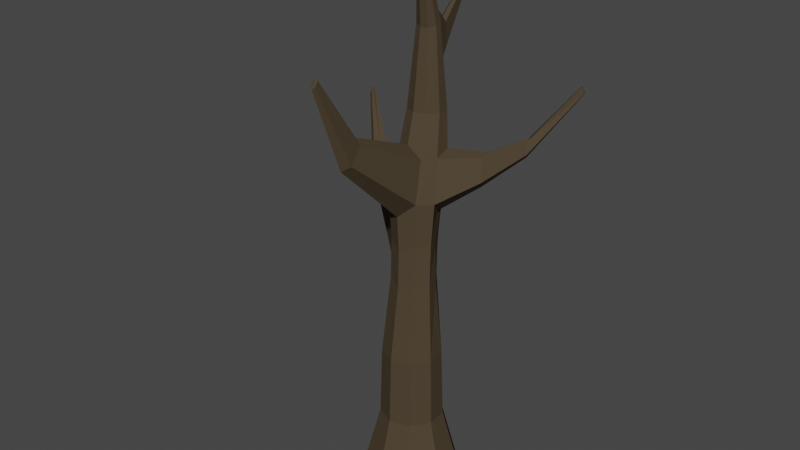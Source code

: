 # Source: Tree.blend  (saved by Blender 2.80.75; exported with 4.5.12 LTS)
import bpy
from mathutils import Matrix  # noqa: F401  (used for matrix-valued properties, if any)

bpy.ops.wm.read_factory_settings(use_empty=True)
scene = bpy.context.scene
scene.name = 'Scene'

# ---- collections
col_collection = bpy.data.collections.new('Collection'); scene.collection.children.link(col_collection)

# ---- materials (node trees are filled in below, after node groups)
mat_material_001 = bpy.data.materials.new('Material.001')
mat_material_001.use_transparent_shadow = False

# ---- material node trees
mat_material_001.use_nodes = True; mat_material_001.node_tree.nodes.clear()
_N = mat_material_001.node_tree.nodes; _L = mat_material_001.node_tree.links
n0 = _N.new('ShaderNodeOutputMaterial'); n0.name = 'Material Output'; n0.location = (300, 300)
n1 = _N.new('ShaderNodeBsdfPrincipled'); n1.name = 'Principled BSDF'; n1.location = (10, 300)
n1.distribution = 'GGX'
n1.subsurface_method = 'BURLEY'
n1.inputs[0].default_value = (0.07297, 0.05503, 0.03406, 1.0)
n1.inputs[2].default_value = 0.5926
n1.inputs[3].default_value = 1.45
n1.inputs[13].default_value = 0.0
n1.inputs[27].default_value = (0.0, 0.0, 0.0, 1.0)
n1.inputs[28].default_value = 1.0
_L.new(n1.outputs[0], n0.inputs[0])
n0.is_active_output = True

# ---- world
world_world = bpy.data.worlds.new('World'); scene.world = world_world
world_world.use_nodes = True; world_world.node_tree.nodes.clear()
_N = world_world.node_tree.nodes; _L = world_world.node_tree.links
n0 = _N.new('ShaderNodeOutputWorld'); n0.name = 'World Output'; n0.location = (300, 300)
n1 = _N.new('ShaderNodeBackground'); n1.name = 'Background'; n1.location = (10, 300)
n1.inputs[0].default_value = (0.05088, 0.05088, 0.05088, 1.0)
_L.new(n1.outputs[0], n0.inputs[0])
n0.is_active_output = True
world_world.color = (0.05088, 0.05088, 0.05088)
world_world.use_sun_shadow = False
world_world.sun_shadow_jitter_overblur = 0.0

# ---- meshes
me_cylinder = bpy.data.meshes.new('Cylinder')
me_cylinder.from_pydata([(-0.4383, 2.732, 8.397), (0.9716, 2.618, 8.421), (-0.7624, 3.916, -0.9967), (-0.3257, 2.313, 3.452), (1.977, 3.689, -0.9967), (1.293, 2.189, 3.456), (3.929, 1.755, -0.9967), (2.396, 1.031, 3.443), (4.182, -0.9818, -0.9967), (2.589, -0.5557, 3.457), (2.616, -3.241, -0.9967), (1.657, -1.886, 3.453), (-0.0353, -3.964, -0.9967), (0.1022, -2.3, 3.449), (-2.532, -2.815, -0.9967), (-1.363, -1.636, 3.453), (-3.705, -0.3295, -0.9967), (-2.053, -0.1752, 3.453), (-3.006, 2.329, -0.9967), (-1.633, 1.378, 3.451), (1.467, 1.341, 8.134), (2.112, 0.2134, 8.575), (1.308, -0.9407, 8.633), (-0.0724, -1.329, 8.143), (-1.368, -0.7299, 8.576), (-1.971, 0.5435, 8.496), (-1.614, 1.918, 8.426), (-0.542, 3.108, 14.01), (-1.031, 2.794, 13.72), (-1.192, 2.275, 13.63), (-0.9579, 1.801, 13.53), (-0.4337, 1.591, 13.46), (0.1358, 1.746, 13.46), (0.4803, 2.194, 13.53), (0.4407, 2.721, 13.63), (0.03866, 3.086, 13.72), (0.03426, 0.9978, 16.18), (-0.06834, 0.9192, 16.16), (-0.1074, 0.8072, 16.15), (-0.05551, 0.7026, 16.12), (0.06012, 0.6566, 16.11), (0.1854, 0.6908, 16.11), (0.2616, 0.7892, 16.12), (0.2532, 0.9056, 16.15), (0.1626, 0.9822, 16.16), (-0.696, 3.672, 11.09), (0.2969, 3.611, 11.09), (1.013, 2.939, 11.08), (1.084, 1.97, 11.06), (0.5084, 1.17, 11.06), (-0.4606, 0.9012, 11.06), (-1.526, 3.117, 11.09), (-1.368, 1.3, 11.06), (-1.786, 2.172, 11.08), (0.6441, 3.119, 9.755), (1.608, 1.095, 9.822), (-0.2676, 0.08777, 10.2), (-1.881, 1.359, 9.786), (-0.5691, 3.207, 9.743), (1.494, 2.437, 9.984), (0.9016, 0.1107, 9.842), (-1.565, 2.514, 9.755), (-1.366, 0.2823, 9.82), (-1.132, -6.232, 10.39), (-0.5193, -6.693, 10.25), (0.1318, -6.3, 10.42), (-0.6096, -5.104, 11.04), (-0.0447, -5.263, 10.88), (-1.136, -5.198, 10.86), (-0.8618, -8.86, 12.87), (-0.6676, -9.008, 12.83), (-0.4607, -8.881, 12.88), (-0.6965, -8.503, 13.07), (-0.5202, -8.555, 13.03), (-0.8623, -8.535, 13.02), (4.603, 2.291, 9.253), (4.229, 2.897, 9.006), (3.979, 3.606, 9.169), (3.792, 3.877, 9.898), (4.32, 2.77, 9.934), (4.263, 3.507, 10.02), (6.056, 5.777, 9.813), (5.847, 6.115, 9.675), (5.708, 6.511, 9.767), (5.603, 6.662, 10.17), (5.898, 6.044, 10.19), (5.866, 6.456, 10.24), (8.774, 8.585, 11.62), (8.7, 8.779, 11.59), (8.568, 8.862, 11.64), (8.421, 8.716, 11.79), (8.602, 8.49, 11.77), (8.52, 8.607, 11.82), (-0.6234, 3.406, 12.1), (0.7241, 2.828, 12.35), (0.3215, 1.458, 12.26), (-1.274, 2.949, 12.4), (-1.162, 1.55, 12.3), (0.1689, 3.343, 12.4), (0.7841, 2.082, 12.3), (-0.4469, 1.248, 12.26), (-1.49, 2.224, 12.35), (-0.5435, 4.255, 13.52), (-0.7769, 4.102, 13.38), (-0.2644, 4.242, 13.38), (-0.5807, 4.392, 12.6), (-0.8954, 4.178, 12.74), (-0.2014, 4.368, 12.74), (-1.086, 7.33, 14.27), (-1.17, 7.279, 14.22), (-0.9886, 7.328, 14.22), (-1.1, 7.382, 13.94), (-1.21, 7.304, 13.99), (-0.9665, 7.37, 13.99), (1.747, 1.003, 5.839), (1.037, 1.97, 5.937), (1.327, -1.157, 6.007), (2.033, -0.1353, 5.988), (-1.008, -0.9667, 5.989), (0.1238, -1.489, 5.843), (-1.536, 0.1543, 5.962), (-0.2012, 2.075, 5.928), (-2.0, 1.907, 5.39), (0.968, 2.177, 7.181), (1.969, 0.06275, 7.269), (0.04179, -1.295, 7.018), (-1.633, 0.3507, 7.223), (-1.793, 1.905, 7.62), (1.532, 1.126, 7.008), (1.252, -0.9658, 7.3), (-1.097, -0.7769, 7.269), (-0.2846, 2.279, 7.165), (-7.823, 6.825, 8.171), (-7.836, 6.864, 7.687), (-8.425, 6.444, 7.48), (-8.593, 5.757, 7.72), (-8.501, 5.84, 8.208), (-8.339, 6.451, 8.362), (-10.25, 8.028, 10.09), (-10.35, 8.048, 9.928), (-10.49, 7.84, 9.863), (-10.4, 7.602, 9.917), (-10.29, 7.629, 10.09), (-10.31, 7.838, 10.14), (-0.3669, 2.466, 1.228), (1.352, 2.327, 1.229), (2.558, 1.108, 1.224), (2.734, -0.5983, 1.229), (1.748, -2.015, 1.228), (0.08881, -2.463, 1.227), (-1.474, -1.748, 1.228), (-2.209, -0.1908, 1.228), (-1.768, 1.471, 1.227)], [], [(94, 98, 35, 34), (125, 129, 22, 23), (144, 3, 5, 145), (95, 99, 33, 32), (126, 130, 24, 25), (145, 5, 7, 146), (101, 97, 30, 29), (123, 131, 0, 1), (146, 7, 9, 147), (98, 93, 105, 107), (128, 123, 1, 20), (147, 9, 11, 148), (100, 95, 32, 31), (129, 124, 21, 22), (148, 11, 13, 149), (99, 94, 34, 33), (130, 125, 23, 24), (149, 13, 15, 150), (29, 30, 39, 38), (127, 126, 25, 26), (150, 15, 17, 151), (131, 127, 26, 0), (96, 28, 103, 106), (151, 17, 19, 152), (96, 101, 29, 28), (124, 128, 20, 21), (152, 19, 3, 144), (2, 4, 6, 8, 10, 12, 14, 16, 18), (97, 100, 31, 30), (44, 36, 37, 38, 39, 40, 41, 42, 43), (33, 34, 43, 42), (30, 31, 40, 39), (27, 28, 37, 36), (34, 35, 44, 43), (31, 32, 41, 40), (28, 29, 38, 37), (35, 27, 36, 44), (32, 33, 42, 41), (62, 56, 50, 52), (61, 57, 53, 51), (54, 58, 45, 46), (55, 59, 47, 48), (56, 60, 49, 50), (58, 61, 51, 45), (57, 62, 52, 53), (60, 55, 48, 49), (59, 54, 46, 47), (21, 20, 76, 75), (22, 21, 55, 60), (25, 24, 62, 57), (0, 26, 61, 58), (56, 62, 68, 66), (59, 55, 79, 80), (1, 0, 58, 54), (26, 25, 57, 61), (62, 24, 63, 68), (67, 66, 72, 73), (63, 64, 70, 69), (22, 60, 67, 65), (24, 23, 64, 63), (60, 56, 66, 67), (23, 22, 65, 64), (70, 71, 73, 72), (69, 70, 72, 74), (65, 67, 73, 71), (64, 65, 71, 70), (66, 68, 74, 72), (68, 63, 69, 74), (79, 75, 81, 85), (78, 80, 86, 84), (20, 1, 77, 76), (55, 21, 75, 79), (1, 54, 78, 77), (54, 59, 80, 78), (83, 84, 90, 89), (86, 85, 91, 92), (76, 77, 83, 82), (80, 79, 85, 86), (77, 78, 84, 83), (75, 76, 82, 81), (88, 89, 90, 92), (87, 88, 92, 91), (81, 82, 88, 87), (84, 86, 92, 90), (85, 81, 87, 91), (82, 83, 89, 88), (52, 50, 100, 97), (51, 53, 101, 96), (46, 45, 93, 98), (48, 47, 94, 99), (50, 49, 95, 100), (45, 51, 96, 93), (53, 52, 97, 101), (49, 48, 99, 95), (47, 46, 98, 94), (104, 107, 113, 110), (105, 106, 112, 111), (28, 27, 102, 103), (35, 98, 107, 104), (93, 96, 106, 105), (27, 35, 104, 102), (111, 112, 109, 108), (113, 111, 108, 110), (103, 102, 108, 109), (107, 105, 111, 113), (106, 103, 109, 112), (102, 104, 110, 108), (9, 7, 114, 117), (3, 19, 122, 121), (19, 17, 120, 122), (15, 13, 119, 118), (11, 9, 117, 116), (7, 5, 115, 114), (5, 3, 121, 115), (17, 15, 118, 120), (13, 11, 116, 119), (117, 114, 128, 124), (122, 120, 135, 134), (127, 131, 132, 137), (118, 119, 125, 130), (116, 117, 124, 129), (114, 115, 123, 128), (115, 121, 131, 123), (120, 118, 130, 126), (119, 116, 129, 125), (135, 136, 142, 141), (137, 132, 138, 143), (126, 127, 137, 136), (131, 121, 133, 132), (121, 122, 134, 133), (120, 126, 136, 135), (139, 140, 143, 138), (140, 141, 142, 143), (133, 134, 140, 139), (136, 137, 143, 142), (134, 135, 141, 140), (132, 133, 139, 138), (18, 152, 144, 2), (16, 151, 152, 18), (14, 150, 151, 16), (12, 149, 150, 14), (10, 148, 149, 12), (8, 147, 148, 10), (6, 146, 147, 8), (4, 145, 146, 6), (2, 144, 145, 4)])
_uv = me_cylinder.uv_layers.new(name='UVMap')
_uv.uv.foreach_set('vector', [0.7778, 1.0, 0.8889, 1.0, 0.8889, 1.0, 0.7778, 1.0, 0.4444, 1.0, 0.5556, 1.0, 0.5556, 1.0, 0.4444, 1.0, 1.0, 0.75, 1.0, 1.0, 0.8889, 1.0, 0.8889, 0.75, 0.5556, 1.0, 0.6667, 1.0, 0.6667, 1.0, 0.5556, 1.0, 0.2222, 1.0, 0.3333, 1.0, 0.3333, 1.0, 0.2222, 1.0, 0.8889, 0.75, 0.8889, 1.0, 0.7778, 1.0, 0.7778, 0.75, 0.2222, 1.0, 0.3333, 1.0, 0.3333, 1.0, 0.2222, 1.0, 0.8889, 1.0, 1.0, 1.0, 1.0, 1.0, 0.8889, 1.0, 0.7778, 0.75, 0.7778, 1.0, 0.6667, 1.0, 0.6667, 0.75, 0.8889, 1.0, 1.0, 1.0, 1.0, 1.0, 0.8889, 1.0, 0.7778, 1.0, 0.8889, 1.0, 0.8889, 1.0, 0.7778, 1.0, 0.6667, 0.75, 0.6667, 1.0, 0.5556, 1.0, 0.5556, 0.75, 0.4444, 1.0, 0.5556, 1.0, 0.5556, 1.0, 0.4444, 1.0, 0.5556, 1.0, 0.6667, 1.0, 0.6667, 1.0, 0.5556, 1.0, 0.5556, 0.75, 0.5556, 1.0, 0.4444, 1.0, 0.4444, 0.75, 0.6667, 1.0, 0.7778, 1.0, 0.7778, 1.0, 0.6667, 1.0, 0.3333, 1.0, 0.4444, 1.0, 0.4444, 1.0, 0.3333, 1.0, 0.4444, 0.75, 0.4444, 1.0, 0.3333, 1.0, 0.3333, 0.75, 0.2222, 1.0, 0.3333, 1.0, 0.3333, 1.0, 0.2222, 1.0, 0.1111, 1.0, 0.2222, 1.0, 0.2222, 1.0, 0.1111, 1.0, 0.3333, 0.75, 0.3333, 1.0, 0.2222, 1.0, 0.2222, 0.75, 4.47e-08, 1.0, 0.1111, 1.0, 0.1111, 1.0, 4.47e-08, 1.0, 0.1111, 1.0, 0.1111, 1.0, 0.1111, 1.0, 0.1111, 1.0, 0.2222, 0.75, 0.2222, 1.0, 0.1111, 1.0, 0.1111, 0.75, 0.1111, 1.0, 0.2222, 1.0, 0.2222, 1.0, 0.1111, 1.0, 0.6667, 1.0, 0.7778, 1.0, 0.7778, 1.0, 0.6667, 1.0, 0.1111, 0.75, 0.1111, 1.0, 4.47e-08, 1.0, 4.47e-08, 0.75, 0.75, 0.49, 0.9043, 0.4339, 0.9864, 0.2917, 0.9578, 0.13, 0.8321, 0.02447, 0.6679, 0.02447, 0.5422, 0.13, 0.5136, 0.2917, 0.5957, 0.4339, 0.3333, 1.0, 0.4444, 1.0, 0.4444, 1.0, 0.3333, 1.0, 0.4043, 0.4339, 0.25, 0.49, 0.09573, 0.4339, 0.01365, 0.2917, 0.04215, 0.13, 0.1679, 0.02447, 0.3321, 0.02447, 0.4578, 0.13, 0.4864, 0.2917, 0.6667, 1.0, 0.7778, 1.0, 0.7778, 1.0, 0.6667, 1.0, 0.3333, 1.0, 0.4444, 1.0, 0.4444, 1.0, 0.3333, 1.0, 4.47e-08, 1.0, 0.1111, 1.0, 0.1111, 1.0, 4.47e-08, 1.0, 0.7778, 1.0, 0.8889, 1.0, 0.8889, 1.0, 0.7778, 1.0, 0.4444, 1.0, 0.5556, 1.0, 0.5556, 1.0, 0.4444, 1.0, 0.1111, 1.0, 0.2222, 1.0, 0.2222, 1.0, 0.1111, 1.0, 0.8889, 1.0, 1.0, 1.0, 1.0, 1.0, 0.8889, 1.0, 0.5556, 1.0, 0.6667, 1.0, 0.6667, 1.0, 0.5556, 1.0, 0.3333, 1.0, 0.4444, 1.0, 0.4444, 1.0, 0.3333, 1.0, 0.1111, 1.0, 0.2222, 1.0, 0.2222, 1.0, 0.1111, 1.0, 0.8889, 1.0, 1.0, 1.0, 1.0, 1.0, 0.8889, 1.0, 0.6667, 1.0, 0.7778, 1.0, 0.7778, 1.0, 0.6667, 1.0, 0.4444, 1.0, 0.5556, 1.0, 0.5556, 1.0, 0.4444, 1.0, 4.47e-08, 1.0, 0.1111, 1.0, 0.1111, 1.0, 4.47e-08, 1.0, 0.2222, 1.0, 0.3333, 1.0, 0.3333, 1.0, 0.2222, 1.0, 0.5556, 1.0, 0.6667, 1.0, 0.6667, 1.0, 0.5556, 1.0, 0.7778, 1.0, 0.8889, 1.0, 0.8889, 1.0, 0.7778, 1.0, 0.6667, 1.0, 0.7778, 1.0, 0.7778, 1.0, 0.6667, 1.0, 0.5556, 1.0, 0.6667, 1.0, 0.6667, 1.0, 0.5556, 1.0, 0.2222, 1.0, 0.3333, 1.0, 0.3333, 1.0, 0.2222, 1.0, 4.47e-08, 1.0, 0.1111, 1.0, 0.1111, 1.0, 4.47e-08, 1.0, 0.4444, 1.0, 0.3333, 1.0, 0.3333, 1.0, 0.4444, 1.0, 0.7778, 1.0, 0.6667, 1.0, 0.6667, 1.0, 0.7778, 1.0, 0.8889, 1.0, 1.0, 1.0, 1.0, 1.0, 0.8889, 1.0, 0.1111, 1.0, 0.2222, 1.0, 0.2222, 1.0, 0.1111, 1.0, 0.3333, 1.0, 0.3333, 1.0, 0.3333, 1.0, 0.3333, 1.0, 0.5556, 1.0, 0.4444, 1.0, 0.4444, 1.0, 0.5556, 1.0, 0.3333, 1.0, 0.4444, 1.0, 0.4444, 1.0, 0.3333, 1.0, 0.5556, 1.0, 0.5556, 1.0, 0.5556, 1.0, 0.5556, 1.0, 0.3333, 1.0, 0.4444, 1.0, 0.4444, 1.0, 0.3333, 1.0, 0.5556, 1.0, 0.4444, 1.0, 0.4444, 1.0, 0.5556, 1.0, 0.4444, 1.0, 0.5556, 1.0, 0.5556, 1.0, 0.4444, 1.0, 0.4444, 1.0, 0.5556, 1.0, 0.5556, 1.0, 0.4444, 1.0, 0.3333, 1.0, 0.4444, 1.0, 0.4444, 1.0, 0.3333, 1.0, 0.5556, 1.0, 0.5556, 1.0, 0.5556, 1.0, 0.5556, 1.0, 0.4444, 1.0, 0.5556, 1.0, 0.5556, 1.0, 0.4444, 1.0, 0.4444, 1.0, 0.3333, 1.0, 0.3333, 1.0, 0.4444, 1.0, 0.3333, 1.0, 0.3333, 1.0, 0.3333, 1.0, 0.3333, 1.0, 0.6667, 1.0, 0.6667, 1.0, 0.6667, 1.0, 0.6667, 1.0, 0.8889, 1.0, 0.7778, 1.0, 0.7778, 1.0, 0.8889, 1.0, 0.7778, 1.0, 0.8889, 1.0, 0.8889, 1.0, 0.7778, 1.0, 0.6667, 1.0, 0.6667, 1.0, 0.6667, 1.0, 0.6667, 1.0, 0.8889, 1.0, 0.8889, 1.0, 0.8889, 1.0, 0.8889, 1.0, 0.8889, 1.0, 0.7778, 1.0, 0.7778, 1.0, 0.8889, 1.0, 0.8889, 1.0, 0.8889, 1.0, 0.8889, 1.0, 0.8889, 1.0, 0.7778, 1.0, 0.6667, 1.0, 0.6667, 1.0, 0.7778, 1.0, 0.7778, 1.0, 0.8889, 1.0, 0.8889, 1.0, 0.7778, 1.0, 0.7778, 1.0, 0.6667, 1.0, 0.6667, 1.0, 0.7778, 1.0, 0.8889, 1.0, 0.8889, 1.0, 0.8889, 1.0, 0.8889, 1.0, 0.6667, 1.0, 0.7778, 1.0, 0.7778, 1.0, 0.6667, 1.0, 0.7778, 1.0, 0.8889, 1.0, 0.8889, 1.0, 0.7778, 1.0, 0.6667, 1.0, 0.7778, 1.0, 0.7778, 1.0, 0.6667, 1.0, 0.6667, 1.0, 0.7778, 1.0, 0.7778, 1.0, 0.6667, 1.0, 0.8889, 1.0, 0.7778, 1.0, 0.7778, 1.0, 0.8889, 1.0, 0.6667, 1.0, 0.6667, 1.0, 0.6667, 1.0, 0.6667, 1.0, 0.7778, 1.0, 0.8889, 1.0, 0.8889, 1.0, 0.7778, 1.0, 0.3333, 1.0, 0.4444, 1.0, 0.4444, 1.0, 0.3333, 1.0, 0.1111, 1.0, 0.2222, 1.0, 0.2222, 1.0, 0.1111, 1.0, 0.8889, 1.0, 1.0, 1.0, 1.0, 1.0, 0.8889, 1.0, 0.6667, 1.0, 0.7778, 1.0, 0.7778, 1.0, 0.6667, 1.0, 0.4444, 1.0, 0.5556, 1.0, 0.5556, 1.0, 0.4444, 1.0, 4.47e-08, 1.0, 0.1111, 1.0, 0.1111, 1.0, 4.47e-08, 1.0, 0.2222, 1.0, 0.3333, 1.0, 0.3333, 1.0, 0.2222, 1.0, 0.5556, 1.0, 0.6667, 1.0, 0.6667, 1.0, 0.5556, 1.0, 0.7778, 1.0, 0.8889, 1.0, 0.8889, 1.0, 0.7778, 1.0, 0.8889, 1.0, 0.8889, 1.0, 0.8889, 1.0, 0.8889, 1.0, 4.47e-08, 1.0, 0.1111, 1.0, 0.1111, 1.0, 4.47e-08, 1.0, 0.1111, 1.0, 4.47e-08, 1.0, 4.47e-08, 1.0, 0.1111, 1.0, 0.8889, 1.0, 0.8889, 1.0, 0.8889, 1.0, 0.8889, 1.0, 4.47e-08, 1.0, 0.1111, 1.0, 0.1111, 1.0, 4.47e-08, 1.0, 1.0, 1.0, 0.8889, 1.0, 0.8889, 1.0, 1.0, 1.0, 4.47e-08, 1.0, 0.1111, 1.0, 0.1111, 1.0, 4.47e-08, 1.0, 0.8889, 1.0, 1.0, 1.0, 1.0, 1.0, 0.8889, 1.0, 0.1111, 1.0, 4.47e-08, 1.0, 4.47e-08, 1.0, 0.1111, 1.0, 0.8889, 1.0, 1.0, 1.0, 1.0, 1.0, 0.8889, 1.0, 0.1111, 1.0, 0.1111, 1.0, 0.1111, 1.0, 0.1111, 1.0, 1.0, 1.0, 0.8889, 1.0, 0.8889, 1.0, 1.0, 1.0, 0.6667, 1.0, 0.7778, 1.0, 0.7778, 1.0, 0.6667, 1.0, 4.47e-08, 1.0, 0.1111, 1.0, 0.1111, 1.0, 4.47e-08, 1.0, 0.1111, 1.0, 0.2222, 1.0, 0.2222, 1.0, 0.1111, 1.0, 0.3333, 1.0, 0.4444, 1.0, 0.4444, 1.0, 0.3333, 1.0, 0.5556, 1.0, 0.6667, 1.0, 0.6667, 1.0, 0.5556, 1.0, 0.7778, 1.0, 0.8889, 1.0, 0.8889, 1.0, 0.7778, 1.0, 0.8889, 1.0, 1.0, 1.0, 1.0, 1.0, 0.8889, 1.0, 0.2222, 1.0, 0.3333, 1.0, 0.3333, 1.0, 0.2222, 1.0, 0.4444, 1.0, 0.5556, 1.0, 0.5556, 1.0, 0.4444, 1.0, 0.6667, 1.0, 0.7778, 1.0, 0.7778, 1.0, 0.6667, 1.0, 0.1111, 1.0, 0.2222, 1.0, 0.2222, 1.0, 0.1111, 1.0, 0.1111, 1.0, 4.47e-08, 1.0, 4.47e-08, 1.0, 0.1111, 1.0, 0.3333, 1.0, 0.4444, 1.0, 0.4444, 1.0, 0.3333, 1.0, 0.5556, 1.0, 0.6667, 1.0, 0.6667, 1.0, 0.5556, 1.0, 0.7778, 1.0, 0.8889, 1.0, 0.8889, 1.0, 0.7778, 1.0, 0.8889, 1.0, 1.0, 1.0, 1.0, 1.0, 0.8889, 1.0, 0.2222, 1.0, 0.3333, 1.0, 0.3333, 1.0, 0.2222, 1.0, 0.4444, 1.0, 0.5556, 1.0, 0.5556, 1.0, 0.4444, 1.0, 0.2222, 1.0, 0.2222, 1.0, 0.2222, 1.0, 0.2222, 1.0, 0.1111, 1.0, 4.47e-08, 1.0, 4.47e-08, 1.0, 0.1111, 1.0, 0.2222, 1.0, 0.1111, 1.0, 0.1111, 1.0, 0.2222, 1.0, 1.0, 1.0, 1.0, 1.0, 1.0, 1.0, 1.0, 1.0, 4.47e-08, 1.0, 0.1111, 1.0, 0.1111, 1.0, 4.47e-08, 1.0, 0.2222, 1.0, 0.2222, 1.0, 0.2222, 1.0, 0.2222, 1.0, 4.47e-08, 1.0, 0.1111, 1.0, 0.1111, 1.0, 4.47e-08, 1.0, 0.1111, 1.0, 0.2222, 1.0, 0.2222, 1.0, 0.1111, 1.0, 4.47e-08, 1.0, 0.1111, 1.0, 0.1111, 1.0, 4.47e-08, 1.0, 0.2222, 1.0, 0.1111, 1.0, 0.1111, 1.0, 0.2222, 1.0, 0.1111, 1.0, 0.2222, 1.0, 0.2222, 1.0, 0.1111, 1.0, 1.0, 1.0, 1.0, 1.0, 1.0, 1.0, 1.0, 1.0, 0.1111, 0.5, 0.1111, 0.75, 4.47e-08, 0.75, 4.47e-08, 0.5, 0.2222, 0.5, 0.2222, 0.75, 0.1111, 0.75, 0.1111, 0.5, 0.3333, 0.5, 0.3333, 0.75, 0.2222, 0.75, 0.2222, 0.5, 0.4444, 0.5, 0.4444, 0.75, 0.3333, 0.75, 0.3333, 0.5, 0.5556, 0.5, 0.5556, 0.75, 0.4444, 0.75, 0.4444, 0.5, 0.6667, 0.5, 0.6667, 0.75, 0.5556, 0.75, 0.5556, 0.5, 0.7778, 0.5, 0.7778, 0.75, 0.6667, 0.75, 0.6667, 0.5, 0.8889, 0.5, 0.8889, 0.75, 0.7778, 0.75, 0.7778, 0.5, 1.0, 0.5, 1.0, 0.75, 0.8889, 0.75, 0.8889, 0.5])
me_cylinder.materials.append(mat_material_001)
me_cylinder.use_remesh_preserve_volume = False
me_cylinder.use_remesh_preserve_attributes = False
me_cylinder.use_mirror_vertex_groups = False
me_cylinder.update()

# ---- objects
ob_cylinder = bpy.data.objects.new('Cylinder', me_cylinder)

# ---- transforms, parenting, visibility, modifiers, constraints
ob_cylinder.location = (0.0, 0.0, 0.319)
ob_cylinder.scale = (0.132, 0.132, 0.3318)
ob_cylinder.lineart.crease_threshold = 0.0

# ---- collection membership
col_collection.objects.link(ob_cylinder)

# ---- scene / render settings (as saved in the file)
scene.frame_start = 1; scene.frame_end = 250; scene.frame_set(1)
scene.render.engine = 'BLENDER_EEVEE_NEXT'
scene.cycles.use_denoising = False
scene.cycles.samples = 128
scene.cycles.sampling_pattern = 'TABULATED_SOBOL'
scene.cycles.use_adaptive_sampling = False
scene.cycles.use_light_tree = False
scene.view_settings.view_transform = 'Filmic'
bpy.context.view_layer.update()

# ---- added for rendering (the .blend has no active camera and no usable light): camera, sun
cam_auto = bpy.data.cameras.new('AutoCamera')
cam_auto.lens = 50.0
cam_auto.sensor_width = 36.0
cam_auto.clip_end = 1000.0
ob_auto_camera = bpy.data.objects.new('AutoCamera', cam_auto)
scene.collection.objects.link(ob_auto_camera)
ob_auto_camera.location = (6.05953, -7.41674, 7.77619)
ob_auto_camera.rotation_euler = (1.09748, -7.21219e-08, 0.694738)
scene.camera = ob_auto_camera
light_auto_sun = bpy.data.lights.new('AutoSun', 'SUN')
light_auto_sun.energy = 3.0
light_auto_sun.angle = 0.0523599
ob_auto_sun = bpy.data.objects.new('AutoSun', light_auto_sun)
scene.collection.objects.link(ob_auto_sun)
ob_auto_sun.rotation_euler = (0.872665, 0.174533, 0.523599)
bpy.context.view_layer.update()
